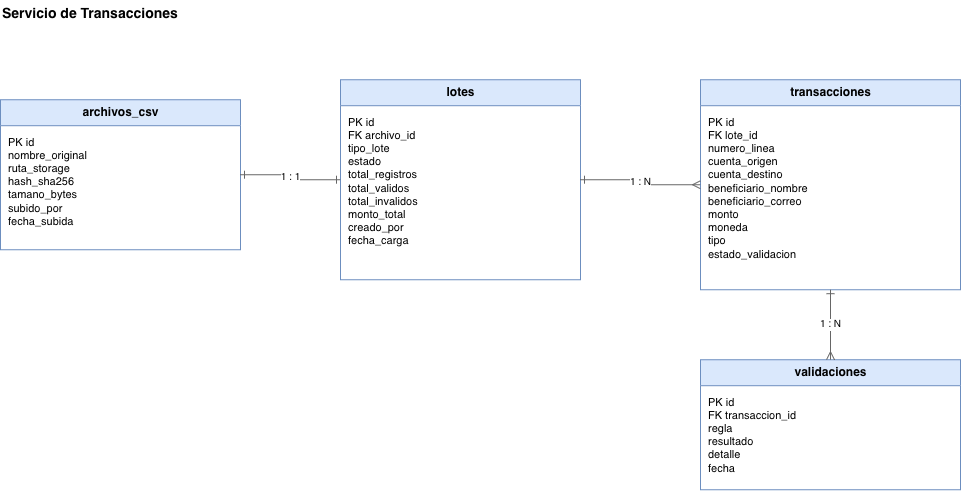

The diagram above was exported from draw.io. Its source (the exported page's mxGraphModel, read from the mxfile embedded in the PNG):
<mxGraphModel dx="774" dy="584" grid="1" gridSize="10" guides="1" tooltips="1" connect="1" arrows="1" fold="1" page="1" pageScale="1" pageWidth="1100" pageHeight="700" math="0" shadow="0">
  <root>
    <mxCell id="0" />
    <mxCell id="1" parent="0" />
    <mxCell id="t1" parent="1" style="text;html=1;align=left;verticalAlign=middle;fontSize=14;fontStyle=1;" value="Servicio de Transacciones" vertex="1">
      <mxGeometry height="30" width="900" x="60" y="20" as="geometry" />
    </mxCell>
    <mxCell id="arch" parent="1" style="swimlane;html=1;rounded=0;startSize=26;fillColor=#dae8fc;strokeColor=#6c8ebf;fontSize=12;fontStyle=1;swimlaneFillColor=#ffffff;" value="archivos_csv" vertex="1">
      <mxGeometry height="150" width="240" x="60" y="120" as="geometry" />
    </mxCell>
    <mxCell id="archA" parent="arch" style="text;html=1;align=left;verticalAlign=top;spacingLeft=6;spacingTop=4;fontSize=11;fontStyle=0;" value="PK id&#10;nombre_original&#10;ruta_storage&#10;hash_sha256&#10;tamano_bytes&#10;subido_por&#10;fecha_subida" vertex="1">
      <mxGeometry height="124" width="240" y="26" as="geometry" />
    </mxCell>
    <mxCell id="lot" parent="1" style="swimlane;html=1;rounded=0;startSize=26;fillColor=#dae8fc;strokeColor=#6c8ebf;fontSize=12;fontStyle=1;swimlaneFillColor=#ffffff;" value="lotes" vertex="1">
      <mxGeometry height="200" width="240" x="400" y="100" as="geometry" />
    </mxCell>
    <mxCell id="lotA" parent="lot" style="text;html=1;align=left;verticalAlign=top;spacingLeft=6;spacingTop=4;fontSize=11;fontStyle=0;" value="PK id&#10;FK archivo_id&#10;tipo_lote&#10;estado&#10;total_registros&#10;total_validos&#10;total_invalidos&#10;monto_total&#10;creado_por&#10;fecha_carga" vertex="1">
      <mxGeometry height="174" width="240" y="26" as="geometry" />
    </mxCell>
    <mxCell id="trx" parent="1" style="swimlane;html=1;rounded=0;startSize=26;fillColor=#dae8fc;strokeColor=#6c8ebf;fontSize=12;fontStyle=1;swimlaneFillColor=#ffffff;" value="transacciones" vertex="1">
      <mxGeometry height="210" width="260" x="760" y="100" as="geometry" />
    </mxCell>
    <mxCell id="trxA" parent="trx" style="text;html=1;align=left;verticalAlign=top;spacingLeft=6;spacingTop=4;fontSize=11;fontStyle=0;" value="PK id&#10;FK lote_id&#10;numero_linea&#10;cuenta_origen&#10;cuenta_destino&#10;beneficiario_nombre&#10;beneficiario_correo&#10;monto&#10;moneda&#10;tipo&#10;estado_validacion" vertex="1">
      <mxGeometry height="184" width="260" y="26" as="geometry" />
    </mxCell>
    <mxCell id="val" parent="1" style="swimlane;html=1;rounded=0;startSize=26;fillColor=#dae8fc;strokeColor=#6c8ebf;fontSize=12;fontStyle=1;swimlaneFillColor=#ffffff;" value="validaciones" vertex="1">
      <mxGeometry height="130" width="260" x="760" y="380" as="geometry" />
    </mxCell>
    <mxCell id="valA" parent="val" style="text;html=1;align=left;verticalAlign=top;spacingLeft=6;spacingTop=4;fontSize=11;fontStyle=0;" value="PK id&#10;FK transaccion_id&#10;regla&#10;resultado&#10;detalle&#10;fecha" vertex="1">
      <mxGeometry height="104" width="260" y="26" as="geometry" />
    </mxCell>
    <mxCell id="er1" edge="1" parent="1" source="arch" style="edgeStyle=orthogonalEdgeStyle;rounded=0;html=1;strokeColor=#666666;startArrow=ERone;startFill=0;endArrow=ERone;endFill=0;fontSize=10;labelBackgroundColor=#ffffff;exitX=1;exitY=0.5;entryX=0;entryY=0.5;" target="lot" value="1 : 1">
      <mxGeometry relative="1" as="geometry" />
    </mxCell>
    <mxCell id="er2" edge="1" parent="1" source="lot" style="edgeStyle=orthogonalEdgeStyle;rounded=0;html=1;strokeColor=#666666;startArrow=ERone;startFill=0;endArrow=ERmany;endFill=0;fontSize=10;labelBackgroundColor=#ffffff;exitX=1;exitY=0.5;entryX=0;entryY=0.5;" target="trx" value="1 : N">
      <mxGeometry relative="1" as="geometry" />
    </mxCell>
    <mxCell id="er3" edge="1" parent="1" source="trx" style="edgeStyle=orthogonalEdgeStyle;rounded=0;html=1;strokeColor=#666666;startArrow=ERone;startFill=0;endArrow=ERmany;endFill=0;fontSize=10;labelBackgroundColor=#ffffff;exitX=0.5;exitY=1;entryX=0.5;entryY=0;" target="val" value="1 : N">
      <mxGeometry relative="1" as="geometry" />
    </mxCell>
  </root>
</mxGraphModel>